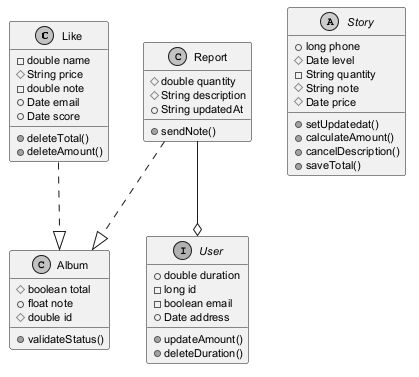

The diagram above was rendered by PlantUML. Its source (embedded in the PNG):
@startuml
skinparam monochrome true
skinparam defaultFontSize 11
class Like {
  -double name
  #String price
  -double note
  +Date email
  +Date score
  +deleteTotal()
  +deleteAmount()
}
abstract class Story {
  +long phone
  #Date level
  -String quantity
  #String note
  #Date price
  +setUpdatedat()
  +calculateAmount()
  +cancelDescription()
  +saveTotal()
}
interface User {
  +double duration
  -long id
  -boolean email
  +Date address
  +updateAmount()
  +deleteDuration()
}
class Report {
  #double quantity
  #String description
  +String updatedAt
  +sendNote()
}
class Album {
  #boolean total
  +float note
  #double id
  +validateStatus()
}
Like ..|> Album
Report --o User
Report ..|> Album
@enduml